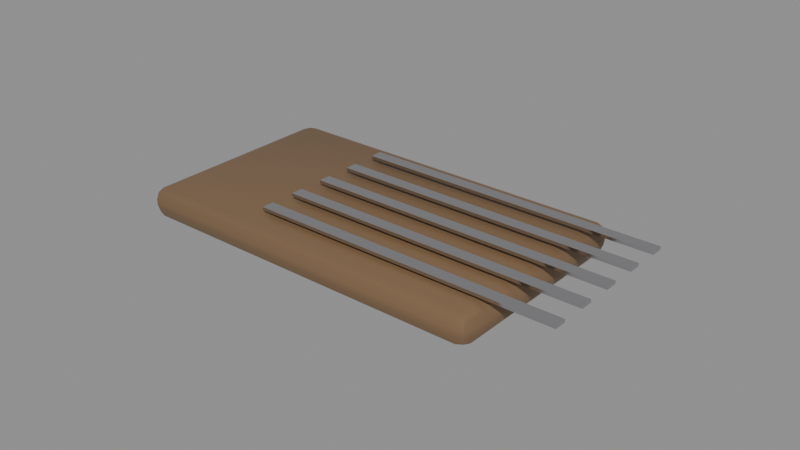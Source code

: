 # Source: SM_Lockpick.blend  (saved by Blender 5.3.31; exported with 4.5.12 LTS)
import bpy
from mathutils import Matrix  # noqa: F401  (used for matrix-valued properties, if any)

bpy.ops.wm.read_factory_settings(use_empty=True)
scene = bpy.context.scene
scene.name = 'Scene'

# ---- materials (node trees are filled in below, after node groups)
mat_m_c_191105_0 = bpy.data.materials.new('M_C_191105_0')
mat_m_c_191105_0.diffuse_color = (0.2, 0.12, 0.06, 1.0)
mat_m_chrome = bpy.data.materials.new('M_Chrome')
mat_m_chrome.diffuse_color = (0.6, 0.6, 0.62, 1.0)

# ---- node groups
ng_smooth_by_angle = bpy.data.node_groups.new('Smooth by Angle', 'GeometryNodeTree')
_s = ng_smooth_by_angle.interface.new_socket(name='Mesh', in_out='OUTPUT', socket_type='NodeSocketGeometry')
_s = ng_smooth_by_angle.interface.new_socket(name='Mesh', in_out='INPUT', socket_type='NodeSocketGeometry')
_s = ng_smooth_by_angle.interface.new_socket(name='Angle', in_out='INPUT', socket_type='NodeSocketFloat')
_s.subtype = 'ANGLE'
_s.default_value = 0.5236
_s.min_value = 0.0
_s.max_value = 3.142
_s.description = 'Maximum face angle for smooth edges'
_s = ng_smooth_by_angle.interface.new_socket(name='Ignore Sharpness', in_out='INPUT', socket_type='NodeSocketBool')
_s.force_non_field = True
ng_smooth_by_angle.is_modifier = True
_N = ng_smooth_by_angle.nodes; _L = ng_smooth_by_angle.links
n0 = _N.new('GeometryNodeSetShadeSmooth'); n0.name = 'Set Shade Smooth'; n0.location = (120, -80)
n0.domain = 'EDGE'
n1 = _N.new('GeometryNodeSetShadeSmooth'); n1.name = 'Set Shade Smooth.001'; n1.location = (300, -80)
n2 = _N.new('NodeGroupOutput'); n2.name = 'Group Output'; n2.location = (480, -80)
n3 = _N.new('GeometryNodeInputMeshEdgeAngle'); n3.name = 'Edge Angle'; n3.location = (-440, -240)
n4 = _N.new('NodeGroupInput'); n4.name = 'Group Input'; n4.location = (-80, -80)
n5 = _N.new('GeometryNodeInputEdgeSmooth'); n5.name = 'Is Edge Smooth'; n5.location = (-260, -120)
n6 = _N.new('GeometryNodeInputShadeSmooth'); n6.name = 'Is Shade Smooth'; n6.location = (-440, -397)
n7 = _N.new('FunctionNodeCompare'); n7.name = 'Compare'; n7.location = (-260, -260)
n7.operation = 'LESS_EQUAL'
n8 = _N.new('FunctionNodeBooleanMath'); n8.name = 'Boolean Math.001'; n8.location = (-80, -260)
n9 = _N.new('NodeGroupInput'); n9.name = 'Group Input.001'; n9.location = (-440, -329)
n10 = _N.new('NodeGroupInput'); n10.name = 'Group Input.002'; n10.location = (-259, -189)
n11 = _N.new('FunctionNodeBooleanMath'); n11.name = 'Boolean Math'; n11.location = (-80, -149)
n11.operation = 'OR'
n12 = _N.new('FunctionNodeBooleanMath'); n12.name = 'Boolean Math.002'; n12.location = (-260, -380)
n12.operation = 'OR'
n13 = _N.new('NodeGroupInput'); n13.name = 'Group Input.003'; n13.location = (-440, -460)
_L.new(n3.outputs[0], n7.inputs[0])
_L.new(n1.outputs[0], n2.inputs[0])
_L.new(n9.outputs[1], n7.inputs[1])
_L.new(n7.outputs[0], n8.inputs[0])
_L.new(n4.outputs[0], n0.inputs[0])
_L.new(n0.outputs[0], n1.inputs[0])
_L.new(n8.outputs[0], n0.inputs[2])
_L.new(n10.outputs[2], n11.inputs[1])
_L.new(n5.outputs[0], n11.inputs[0])
_L.new(n11.outputs[0], n0.inputs[1])
_L.new(n13.outputs[2], n12.inputs[1])
_L.new(n6.outputs[0], n12.inputs[0])
_L.new(n12.outputs[0], n8.inputs[1])
n2.is_active_output = True

# ---- material node trees
mat_m_c_191105_0.use_nodes = True; mat_m_c_191105_0.node_tree.nodes.clear()
_N = mat_m_c_191105_0.node_tree.nodes; _L = mat_m_c_191105_0.node_tree.links
n0 = _N.new('ShaderNodeBsdfPrincipled'); n0.name = 'Principled BSDF'; n0.location = (-200, 100)
n0.inputs[0].default_value = (0.2, 0.12, 0.06, 1.0)
n0.inputs[10].default_value = 0.005
n1 = _N.new('ShaderNodeOutputMaterial'); n1.name = 'Material Output'; n1.location = (200, 100)
_L.new(n0.outputs[0], n1.inputs[0])
n1.is_active_output = True
mat_m_chrome.use_nodes = True; mat_m_chrome.node_tree.nodes.clear()
_N = mat_m_chrome.node_tree.nodes; _L = mat_m_chrome.node_tree.links
n0 = _N.new('ShaderNodeBsdfPrincipled'); n0.name = 'Principled BSDF'; n0.location = (-200, 100)
n0.inputs[0].default_value = (0.6, 0.6, 0.62, 1.0)
n0.inputs[1].default_value = 1.0
n0.inputs[2].default_value = 0.15
n0.inputs[10].default_value = 0.005
n1 = _N.new('ShaderNodeOutputMaterial'); n1.name = 'Material Output'; n1.location = (200, 100)
_L.new(n0.outputs[0], n1.inputs[0])
n1.is_active_output = True

# ---- meshes
me_sm_lockpick = bpy.data.meshes.new('SM_Lockpick')
me_sm_lockpick.from_pydata([(-0.056, -0.031, 0.0), (-0.056, -0.035, 0.004), (-0.06, -0.031, 0.004), (-0.056, -0.03383, 0.001172), (-0.05831, -0.03331, 0.001691), (-0.05883, -0.03383, 0.004), (-0.05883, -0.031, 0.001172), (-0.056, -0.035, 0.006), (-0.056, -0.031, 0.01), (-0.06, -0.031, 0.006), (-0.056, -0.03383, 0.008828), (-0.05831, -0.03331, 0.008309), (-0.05883, -0.031, 0.008828), (-0.05883, -0.03383, 0.006), (-0.056, 0.031, 0.0), (-0.06, 0.031, 0.004), (-0.056, 0.035, 0.004), (-0.05883, 0.031, 0.001172), (-0.05831, 0.03331, 0.001691), (-0.05883, 0.03383, 0.004), (-0.056, 0.03383, 0.001172), (-0.056, 0.031, 0.01), (-0.056, 0.035, 0.006), (-0.06, 0.031, 0.006), (-0.056, 0.03383, 0.008828), (-0.05831, 0.03331, 0.008309), (-0.05883, 0.03383, 0.006), (-0.05883, 0.031, 0.008828), (0.056, -0.031, 0.0), (0.06, -0.031, 0.004), (0.056, -0.035, 0.004), (0.05883, -0.031, 0.001172), (0.05831, -0.03331, 0.001691), (0.05883, -0.03383, 0.004), (0.056, -0.03383, 0.001172), (0.056, -0.031, 0.01), (0.056, -0.035, 0.006), (0.06, -0.031, 0.006), (0.056, -0.03383, 0.008828), (0.05831, -0.03331, 0.008309), (0.05883, -0.03383, 0.006), (0.05883, -0.031, 0.008828), (0.056, 0.031, 0.0), (0.056, 0.035, 0.004), (0.06, 0.031, 0.004), (0.056, 0.03383, 0.001172), (0.05831, 0.03331, 0.001691), (0.05883, 0.03383, 0.004), (0.05883, 0.031, 0.001172), (0.056, 0.031, 0.01), (0.06, 0.031, 0.006), (0.056, 0.035, 0.006), (0.05883, 0.031, 0.008828), (0.05831, 0.03331, 0.008309), (0.05883, 0.03383, 0.006), (0.056, 0.03383, 0.008828), (-0.02, -0.026, 0.0115), (-0.02, -0.026, 0.0125), (-0.02, -0.022, 0.0115), (-0.02, -0.022, 0.0125), (0.08, -0.026, 0.0115), (0.08, -0.026, 0.0125), (0.08, -0.022, 0.0115), (0.08, -0.022, 0.0125), (-0.02, -0.014, 0.0115), (-0.02, -0.014, 0.0125), (-0.02, -0.01, 0.0115), (-0.02, -0.01, 0.0125), (0.08, -0.014, 0.0115), (0.08, -0.014, 0.0125), (0.08, -0.01, 0.0115), (0.08, -0.01, 0.0125), (-0.02, -0.002, 0.0115), (-0.02, -0.002, 0.0125), (-0.02, 0.002, 0.0115), (-0.02, 0.002, 0.0125), (0.08, -0.002, 0.0115), (0.08, -0.002, 0.0125), (0.08, 0.002, 0.0115), (0.08, 0.002, 0.0125), (-0.02, 0.01, 0.0115), (-0.02, 0.01, 0.0125), (-0.02, 0.014, 0.0115), (-0.02, 0.014, 0.0125), (0.08, 0.01, 0.0115), (0.08, 0.01, 0.0125), (0.08, 0.014, 0.0115), (0.08, 0.014, 0.0125), (-0.02, 0.022, 0.0115), (-0.02, 0.022, 0.0125), (-0.02, 0.026, 0.0115), (-0.02, 0.026, 0.0125), (0.08, 0.022, 0.0115), (0.08, 0.022, 0.0125), (0.08, 0.026, 0.0115), (0.08, 0.026, 0.0125)], [], [(0, 3, 4, 6), (1, 5, 4, 3), (2, 6, 4, 5), (7, 10, 11, 13), (8, 12, 11, 10), (9, 13, 11, 12), (14, 17, 18, 20), (15, 19, 18, 17), (16, 20, 18, 19), (21, 24, 25, 27), (22, 26, 25, 24), (23, 27, 25, 26), (28, 31, 32, 34), (29, 33, 32, 31), (30, 34, 32, 33), (35, 38, 39, 41), (36, 40, 39, 38), (37, 41, 39, 40), (42, 45, 46, 48), (43, 47, 46, 45), (44, 48, 46, 47), (49, 52, 53, 55), (50, 54, 53, 52), (51, 55, 53, 54), (14, 0, 6, 17), (17, 6, 2, 15), (1, 7, 13, 5), (5, 13, 9, 2), (8, 21, 27, 12), (12, 27, 23, 9), (22, 16, 19, 26), (26, 19, 15, 23), (42, 14, 20, 45), (45, 20, 16, 43), (21, 49, 55, 24), (24, 55, 51, 22), (50, 44, 47, 54), (54, 47, 43, 51), (28, 42, 48, 31), (31, 48, 44, 29), (49, 35, 41, 52), (52, 41, 37, 50), (36, 30, 33, 40), (40, 33, 29, 37), (0, 28, 34, 3), (3, 34, 30, 1), (35, 8, 10, 38), (38, 10, 7, 36), (14, 42, 28, 0), (2, 9, 23, 15), (30, 36, 7, 1), (49, 21, 8, 35), (16, 22, 51, 43), (44, 50, 37, 29), (56, 57, 59, 58), (58, 59, 63, 62), (62, 63, 61, 60), (60, 61, 57, 56), (58, 62, 60, 56), (63, 59, 57, 61), (64, 65, 67, 66), (66, 67, 71, 70), (70, 71, 69, 68), (68, 69, 65, 64), (66, 70, 68, 64), (71, 67, 65, 69), (72, 73, 75, 74), (74, 75, 79, 78), (78, 79, 77, 76), (76, 77, 73, 72), (74, 78, 76, 72), (79, 75, 73, 77), (80, 81, 83, 82), (82, 83, 87, 86), (86, 87, 85, 84), (84, 85, 81, 80), (82, 86, 84, 80), (87, 83, 81, 85), (88, 89, 91, 90), (90, 91, 95, 94), (94, 95, 93, 92), (92, 93, 89, 88), (90, 94, 92, 88), (95, 91, 89, 93)])
me_sm_lockpick.polygons.foreach_set('use_smooth', [True] * 84)
me_sm_lockpick.polygons.foreach_set('material_index', [0, 0, 0, 0, 0, 0, 0, 0, 0, 0, 0, 0, 0, 0, 0, 0, 0, 0, 0, 0, 0, 0, 0, 0, 0, 0, 0, 0, 0, 0, 0, 0, 0, 0, 0, 0, 0, 0, 0, 0, 0, 0, 0, 0, 0, 0, 0, 0, 0, 0, 0, 0, 0, 0, 1, 1, 1, 1, 1, 1, 1, 1, 1, 1, 1, 1, 1, 1, 1, 1, 1, 1, 1, 1, 1, 1, 1, 1, 1, 1, 1, 1, 1, 1])
_uv = me_sm_lockpick.uv_layers.new(name='UVMap')
_uv.uv.foreach_set('vector', [0.1333, 0.7357, 0.1333, 0.75, 0.1285, 0.75, 0.125, 0.7357, 0.475, 0.9917, 0.475, 1.0, 0.4173, 1.0, 0.375, 0.9917, 0.475, 0.01429, 0.375, 0.01429, 0.375, 0.006038, 0.475, 0.0, 0.525, 0.9917, 0.625, 0.9917, 0.625, 0.9965, 0.525, 1.0, 0.8667, 0.7357, 0.875, 0.7357, 0.875, 0.744, 0.8667, 0.75, 0.525, 0.01429, 0.525, 0.0, 0.5827, 0.0, 0.625, 0.01429, 0.1333, 0.5143, 0.125, 0.5143, 0.125, 0.506, 0.1333, 0.5, 0.475, 0.2357, 0.475, 0.25, 0.3961, 0.2518, 0.375, 0.2357, 0.475, 0.2583, 0.375, 0.2583, 0.3961, 0.2518, 0.475, 0.25, 0.8667, 0.5143, 0.8667, 0.5, 0.8715, 0.5, 0.875, 0.5143, 0.525, 0.2583, 0.525, 0.25, 0.6039, 0.247, 0.625, 0.2583, 0.525, 0.2357, 0.625, 0.2357, 0.6039, 0.247, 0.525, 0.25, 0.3667, 0.7357, 0.375, 0.7357, 0.3891, 0.7492, 0.3708, 0.7542, 0.475, 0.7357, 0.475, 0.75, 0.3891, 0.7492, 0.375, 0.7357, 0.475, 0.7583, 0.3708, 0.7542, 0.3891, 0.7492, 0.475, 0.75, 0.6333, 0.7357, 0.6292, 0.7542, 0.6121, 0.748, 0.625, 0.7357, 0.525, 0.7583, 0.525, 0.75, 0.6121, 0.748, 0.6292, 0.7542, 0.525, 0.7357, 0.625, 0.7357, 0.6121, 0.748, 0.525, 0.75, 0.3667, 0.5143, 0.3708, 0.4958, 0.3879, 0.502, 0.375, 0.5143, 0.475, 0.4917, 0.475, 0.5, 0.3879, 0.502, 0.3708, 0.4958, 0.475, 0.5143, 0.375, 0.5143, 0.3879, 0.502, 0.475, 0.5, 0.6333, 0.5143, 0.625, 0.5143, 0.6109, 0.5008, 0.6292, 0.4958, 0.525, 0.5143, 0.525, 0.5, 0.6109, 0.5008, 0.625, 0.5143, 0.525, 0.4917, 0.6292, 0.4958, 0.6109, 0.5008, 0.525, 0.5, 0.1333, 0.5143, 0.1333, 0.7357, 0.125, 0.7357, 0.125, 0.5143, 0.375, 0.2357, 0.375, 0.01429, 0.475, 0.01429, 0.475, 0.2357, 0.475, 0.9917, 0.525, 0.9917, 0.525, 1.0, 0.475, 1.0, 0.475, 0.0, 0.525, 0.0, 0.525, 0.01429, 0.475, 0.01429, 0.8667, 0.7357, 0.8667, 0.5143, 0.875, 0.5143, 0.875, 0.7357, 0.625, 0.01429, 0.625, 0.2357, 0.525, 0.2357, 0.525, 0.01429, 0.525, 0.2583, 0.475, 0.2583, 0.475, 0.25, 0.525, 0.25, 0.525, 0.25, 0.475, 0.25, 0.475, 0.2357, 0.525, 0.2357, 0.3667, 0.5143, 0.1333, 0.5143, 0.1333, 0.5, 0.3708, 0.4958, 0.3708, 0.4958, 0.375, 0.2583, 0.475, 0.2583, 0.475, 0.4917, 0.8667, 0.5143, 0.6333, 0.5143, 0.6292, 0.4958, 0.8667, 0.5, 0.625, 0.2583, 0.6292, 0.4958, 0.525, 0.4917, 0.525, 0.2583, 0.525, 0.5143, 0.475, 0.5143, 0.475, 0.5, 0.525, 0.5, 0.525, 0.5, 0.475, 0.5, 0.475, 0.4917, 0.525, 0.4917, 0.3667, 0.7357, 0.3667, 0.5143, 0.375, 0.5143, 0.375, 0.7357, 0.375, 0.7357, 0.375, 0.5143, 0.475, 0.5143, 0.475, 0.7357, 0.6333, 0.5143, 0.6333, 0.7357, 0.625, 0.7357, 0.625, 0.5143, 0.625, 0.5143, 0.625, 0.7357, 0.525, 0.7357, 0.525, 0.5143, 0.525, 0.7583, 0.475, 0.7583, 0.475, 0.75, 0.525, 0.75, 0.525, 0.75, 0.475, 0.75, 0.475, 0.7357, 0.525, 0.7357, 0.1333, 0.7357, 0.3667, 0.7357, 0.3708, 0.7542, 0.1333, 0.75, 0.375, 0.9917, 0.3708, 0.7542, 0.475, 0.7583, 0.475, 0.9917, 0.6333, 0.7357, 0.8667, 0.7357, 0.8667, 0.75, 0.6292, 0.7542, 0.6292, 0.7542, 0.625, 0.9917, 0.525, 0.9917, 0.525, 0.7583, 0.1333, 0.5143, 0.3667, 0.5143, 0.3667, 0.7357, 0.1333, 0.7357, 0.475, 0.01429, 0.525, 0.01429, 0.525, 0.2357, 0.475, 0.2357, 0.475, 0.7583, 0.525, 0.7583, 0.525, 0.9917, 0.475, 0.9917, 0.6333, 0.5143, 0.8667, 0.5143, 0.8667, 0.7357, 0.6333, 0.7357, 0.475, 0.2583, 0.525, 0.2583, 0.525, 0.4917, 0.475, 0.4917, 0.475, 0.5143, 0.525, 0.5143, 0.525, 0.7357, 0.475, 0.7357, 0.375, 0.0, 0.625, 0.0, 0.625, 0.25, 0.375, 0.25, 0.375, 0.25, 0.625, 0.25, 0.625, 0.5, 0.375, 0.5, 0.375, 0.5, 0.625, 0.5, 0.625, 0.75, 0.375, 0.75, 0.375, 0.75, 0.625, 0.75, 0.625, 1.0, 0.375, 1.0, 0.125, 0.5, 0.375, 0.5, 0.375, 0.75, 0.125, 0.75, 0.625, 0.5, 0.875, 0.5, 0.875, 0.75, 0.625, 0.75, 0.375, 0.0, 0.625, 0.0, 0.625, 0.25, 0.375, 0.25, 0.375, 0.25, 0.625, 0.25, 0.625, 0.5, 0.375, 0.5, 0.375, 0.5, 0.625, 0.5, 0.625, 0.75, 0.375, 0.75, 0.375, 0.75, 0.625, 0.75, 0.625, 1.0, 0.375, 1.0, 0.125, 0.5, 0.375, 0.5, 0.375, 0.75, 0.125, 0.75, 0.625, 0.5, 0.875, 0.5, 0.875, 0.75, 0.625, 0.75, 0.375, 0.0, 0.625, 0.0, 0.625, 0.25, 0.375, 0.25, 0.375, 0.25, 0.625, 0.25, 0.625, 0.5, 0.375, 0.5, 0.375, 0.5, 0.625, 0.5, 0.625, 0.75, 0.375, 0.75, 0.375, 0.75, 0.625, 0.75, 0.625, 1.0, 0.375, 1.0, 0.125, 0.5, 0.375, 0.5, 0.375, 0.75, 0.125, 0.75, 0.625, 0.5, 0.875, 0.5, 0.875, 0.75, 0.625, 0.75, 0.375, 0.0, 0.625, 0.0, 0.625, 0.25, 0.375, 0.25, 0.375, 0.25, 0.625, 0.25, 0.625, 0.5, 0.375, 0.5, 0.375, 0.5, 0.625, 0.5, 0.625, 0.75, 0.375, 0.75, 0.375, 0.75, 0.625, 0.75, 0.625, 1.0, 0.375, 1.0, 0.125, 0.5, 0.375, 0.5, 0.375, 0.75, 0.125, 0.75, 0.625, 0.5, 0.875, 0.5, 0.875, 0.75, 0.625, 0.75, 0.375, 0.0, 0.625, 0.0, 0.625, 0.25, 0.375, 0.25, 0.375, 0.25, 0.625, 0.25, 0.625, 0.5, 0.375, 0.5, 0.375, 0.5, 0.625, 0.5, 0.625, 0.75, 0.375, 0.75, 0.375, 0.75, 0.625, 0.75, 0.625, 1.0, 0.375, 1.0, 0.125, 0.5, 0.375, 0.5, 0.375, 0.75, 0.125, 0.75, 0.625, 0.5, 0.875, 0.5, 0.875, 0.75, 0.625, 0.75])
me_sm_lockpick.materials.append(mat_m_c_191105_0)
me_sm_lockpick.materials.append(mat_m_chrome)
me_sm_lockpick.update()

# ---- objects
ob_sm_lockpick = bpy.data.objects.new('SM_Lockpick', me_sm_lockpick)

# ---- transforms, parenting, visibility, modifiers, constraints
ob_sm_lockpick.location = (0.0, 0.0, 0.0)
_m = ob_sm_lockpick.modifiers.new('Smooth by Angle', 'NODES')
_m.node_group = ng_smooth_by_angle
_gi = [s.identifier for s in ng_smooth_by_angle.interface.items_tree if s.item_type == 'SOCKET' and s.in_out == 'INPUT']
_m[_gi[1]] = 0.6109  # 'Angle'
_m.use_pin_to_last = True
_m.show_group_selector = False

# ---- collection membership
scene.collection.objects.link(ob_sm_lockpick)

# ---- scene / render settings (as saved in the file)
scene.frame_start = 1; scene.frame_end = 250; scene.frame_set(1)
scene.render.engine = 'BLENDER_EEVEE_NEXT'
scene.render.bake_bias = 0.0
scene.render.bake_samples = 0
scene.render.compositor_device = 'GPU'
scene.eevee.use_volume_custom_range = False
scene.eevee.fast_gi_thickness_near = 0.1
scene.eevee.fast_gi_thickness_far = 0.0
scene.eevee.ray_tracing_options.screen_trace_thickness = 0.1
bpy.context.view_layer.update()

# ---- added for rendering (the .blend has no active camera and no usable light): camera, sun + grey world if the file has none
cam_auto = bpy.data.cameras.new('AutoCamera')
cam_auto.lens = 50.0
cam_auto.sensor_width = 36.0
cam_auto.clip_end = 1000.0
ob_auto_camera = bpy.data.objects.new('AutoCamera', cam_auto)
scene.collection.objects.link(ob_auto_camera)
ob_auto_camera.location = (0.195045, -0.222054, 0.154286)
ob_auto_camera.rotation_euler = (1.09748, -7.21219e-08, 0.694738)
scene.camera = ob_auto_camera
light_auto_sun = bpy.data.lights.new('AutoSun', 'SUN')
light_auto_sun.energy = 3.0
light_auto_sun.angle = 0.0523599
ob_auto_sun = bpy.data.objects.new('AutoSun', light_auto_sun)
scene.collection.objects.link(ob_auto_sun)
ob_auto_sun.rotation_euler = (0.872665, 0.174533, 0.523599)
if scene.world is None:
    world_auto = bpy.data.worlds.new('AutoWorld')
    world_auto.color = (0.3, 0.3, 0.3)
    scene.world = world_auto
bpy.context.view_layer.update()
